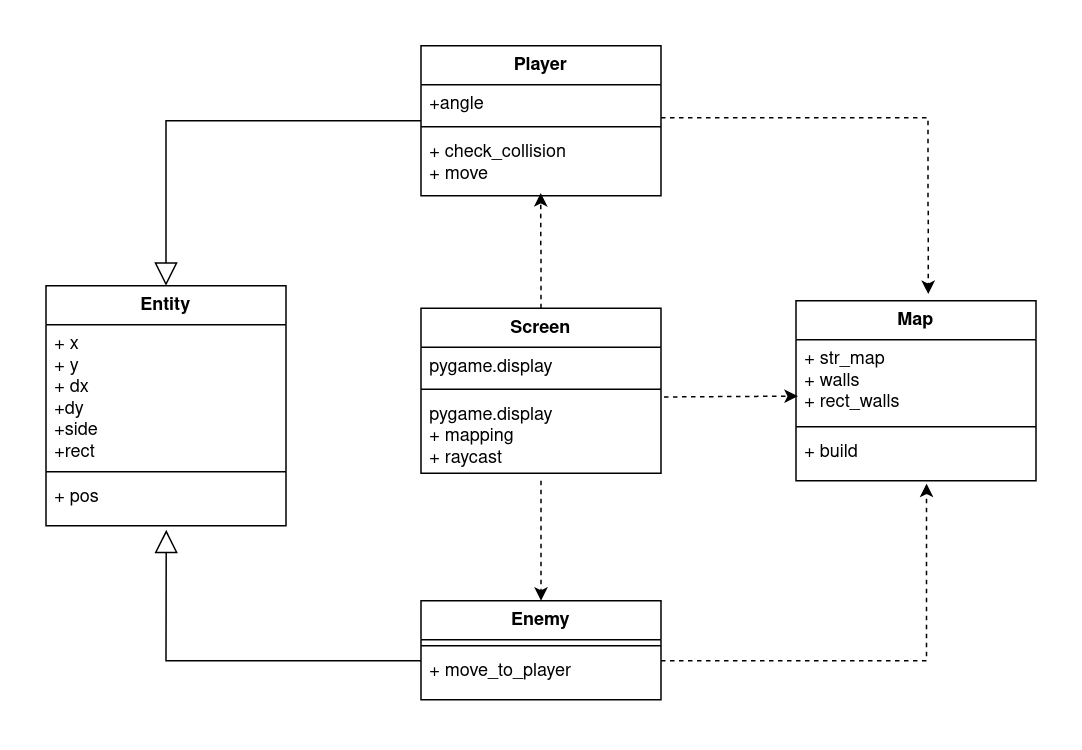

The diagram above was exported from draw.io. Its source (the exported page's mxGraphModel, read from the mxfile embedded in the PNG):
<mxGraphModel dx="1195" dy="658" grid="1" gridSize="10" guides="1" tooltips="1" connect="1" arrows="1" fold="1" page="1" pageScale="1" pageWidth="1100" pageHeight="850" math="0" shadow="0">
  <root>
    <mxCell id="0" />
    <mxCell id="1" parent="0" />
    <mxCell id="2M-Z9cpf9GQ1JqARSITB-1" value="Entity" style="swimlane;fontStyle=1;align=center;verticalAlign=top;childLayout=stackLayout;horizontal=1;startSize=26;horizontalStack=0;resizeParent=1;resizeParentMax=0;resizeLast=0;collapsible=1;marginBottom=0;whiteSpace=wrap;html=1;" vertex="1" parent="1">
      <mxGeometry x="190" y="300" width="160" height="160" as="geometry">
        <mxRectangle x="470" y="400" width="100" height="30" as="alternateBounds" />
      </mxGeometry>
    </mxCell>
    <mxCell id="2M-Z9cpf9GQ1JqARSITB-2" value="&lt;div&gt;+ x&lt;/div&gt;&lt;div&gt;+ y&lt;/div&gt;&lt;div&gt;+ dx&lt;/div&gt;&lt;div&gt;+dy&lt;/div&gt;&lt;div&gt;+side&lt;/div&gt;&lt;div&gt;+rect&lt;br&gt;&lt;/div&gt;" style="text;strokeColor=none;fillColor=none;align=left;verticalAlign=top;spacingLeft=4;spacingRight=4;overflow=hidden;rotatable=0;points=[[0,0.5],[1,0.5]];portConstraint=eastwest;whiteSpace=wrap;html=1;" vertex="1" parent="2M-Z9cpf9GQ1JqARSITB-1">
      <mxGeometry y="26" width="160" height="94" as="geometry" />
    </mxCell>
    <mxCell id="2M-Z9cpf9GQ1JqARSITB-3" value="" style="line;strokeWidth=1;fillColor=none;align=left;verticalAlign=middle;spacingTop=-1;spacingLeft=3;spacingRight=3;rotatable=0;labelPosition=right;points=[];portConstraint=eastwest;strokeColor=inherit;" vertex="1" parent="2M-Z9cpf9GQ1JqARSITB-1">
      <mxGeometry y="120" width="160" height="8" as="geometry" />
    </mxCell>
    <mxCell id="2M-Z9cpf9GQ1JqARSITB-4" value="+ pos" style="text;strokeColor=none;fillColor=none;align=left;verticalAlign=top;spacingLeft=4;spacingRight=4;overflow=hidden;rotatable=0;points=[[0,0.5],[1,0.5]];portConstraint=eastwest;whiteSpace=wrap;html=1;" vertex="1" parent="2M-Z9cpf9GQ1JqARSITB-1">
      <mxGeometry y="128" width="160" height="32" as="geometry" />
    </mxCell>
    <mxCell id="2M-Z9cpf9GQ1JqARSITB-5" value="Player" style="swimlane;fontStyle=1;align=center;verticalAlign=top;childLayout=stackLayout;horizontal=1;startSize=26;horizontalStack=0;resizeParent=1;resizeParentMax=0;resizeLast=0;collapsible=1;marginBottom=0;whiteSpace=wrap;html=1;" vertex="1" parent="1">
      <mxGeometry x="440" y="140" width="160" height="100" as="geometry">
        <mxRectangle x="470" y="400" width="100" height="30" as="alternateBounds" />
      </mxGeometry>
    </mxCell>
    <mxCell id="2M-Z9cpf9GQ1JqARSITB-6" value="+angle" style="text;strokeColor=none;fillColor=none;align=left;verticalAlign=top;spacingLeft=4;spacingRight=4;overflow=hidden;rotatable=0;points=[[0,0.5],[1,0.5]];portConstraint=eastwest;whiteSpace=wrap;html=1;" vertex="1" parent="2M-Z9cpf9GQ1JqARSITB-5">
      <mxGeometry y="26" width="160" height="24" as="geometry" />
    </mxCell>
    <mxCell id="2M-Z9cpf9GQ1JqARSITB-7" value="" style="line;strokeWidth=1;fillColor=none;align=left;verticalAlign=middle;spacingTop=-1;spacingLeft=3;spacingRight=3;rotatable=0;labelPosition=right;points=[];portConstraint=eastwest;strokeColor=inherit;" vertex="1" parent="2M-Z9cpf9GQ1JqARSITB-5">
      <mxGeometry y="50" width="160" height="8" as="geometry" />
    </mxCell>
    <mxCell id="2M-Z9cpf9GQ1JqARSITB-8" value="&lt;div&gt;+ check_collision&lt;/div&gt;&lt;div&gt;+ move&lt;br&gt;&lt;/div&gt;" style="text;strokeColor=none;fillColor=none;align=left;verticalAlign=top;spacingLeft=4;spacingRight=4;overflow=hidden;rotatable=0;points=[[0,0.5],[1,0.5]];portConstraint=eastwest;whiteSpace=wrap;html=1;" vertex="1" parent="2M-Z9cpf9GQ1JqARSITB-5">
      <mxGeometry y="58" width="160" height="42" as="geometry" />
    </mxCell>
    <mxCell id="2M-Z9cpf9GQ1JqARSITB-9" value="Enemy" style="swimlane;fontStyle=1;align=center;verticalAlign=top;childLayout=stackLayout;horizontal=1;startSize=26;horizontalStack=0;resizeParent=1;resizeParentMax=0;resizeLast=0;collapsible=1;marginBottom=0;whiteSpace=wrap;html=1;" vertex="1" parent="1">
      <mxGeometry x="440" y="510" width="160" height="66" as="geometry">
        <mxRectangle x="470" y="400" width="100" height="30" as="alternateBounds" />
      </mxGeometry>
    </mxCell>
    <mxCell id="2M-Z9cpf9GQ1JqARSITB-11" value="" style="line;strokeWidth=1;fillColor=none;align=left;verticalAlign=middle;spacingTop=-1;spacingLeft=3;spacingRight=3;rotatable=0;labelPosition=right;points=[];portConstraint=eastwest;strokeColor=inherit;" vertex="1" parent="2M-Z9cpf9GQ1JqARSITB-9">
      <mxGeometry y="26" width="160" height="8" as="geometry" />
    </mxCell>
    <mxCell id="2M-Z9cpf9GQ1JqARSITB-12" value="+ move_to_player" style="text;strokeColor=none;fillColor=none;align=left;verticalAlign=top;spacingLeft=4;spacingRight=4;overflow=hidden;rotatable=0;points=[[0,0.5],[1,0.5]];portConstraint=eastwest;whiteSpace=wrap;html=1;" vertex="1" parent="2M-Z9cpf9GQ1JqARSITB-9">
      <mxGeometry y="34" width="160" height="32" as="geometry" />
    </mxCell>
    <mxCell id="2M-Z9cpf9GQ1JqARSITB-13" value="Screen" style="swimlane;fontStyle=1;align=center;verticalAlign=top;childLayout=stackLayout;horizontal=1;startSize=26;horizontalStack=0;resizeParent=1;resizeParentMax=0;resizeLast=0;collapsible=1;marginBottom=0;whiteSpace=wrap;html=1;" vertex="1" parent="1">
      <mxGeometry x="440" y="315" width="160" height="110" as="geometry">
        <mxRectangle x="470" y="400" width="100" height="30" as="alternateBounds" />
      </mxGeometry>
    </mxCell>
    <mxCell id="2M-Z9cpf9GQ1JqARSITB-14" value="pygame.display" style="text;strokeColor=none;fillColor=none;align=left;verticalAlign=top;spacingLeft=4;spacingRight=4;overflow=hidden;rotatable=0;points=[[0,0.5],[1,0.5]];portConstraint=eastwest;whiteSpace=wrap;html=1;" vertex="1" parent="2M-Z9cpf9GQ1JqARSITB-13">
      <mxGeometry y="26" width="160" height="24" as="geometry" />
    </mxCell>
    <mxCell id="2M-Z9cpf9GQ1JqARSITB-15" value="" style="line;strokeWidth=1;fillColor=none;align=left;verticalAlign=middle;spacingTop=-1;spacingLeft=3;spacingRight=3;rotatable=0;labelPosition=right;points=[];portConstraint=eastwest;strokeColor=inherit;" vertex="1" parent="2M-Z9cpf9GQ1JqARSITB-13">
      <mxGeometry y="50" width="160" height="8" as="geometry" />
    </mxCell>
    <mxCell id="2M-Z9cpf9GQ1JqARSITB-16" value="&lt;div&gt;pygame.display&lt;br&gt;&lt;/div&gt;&lt;div&gt;+ mapping&lt;br&gt;&lt;/div&gt;&lt;div&gt;+ raycast&lt;br&gt;&lt;/div&gt;" style="text;strokeColor=none;fillColor=none;align=left;verticalAlign=top;spacingLeft=4;spacingRight=4;overflow=hidden;rotatable=0;points=[[0,0.5],[1,0.5]];portConstraint=eastwest;whiteSpace=wrap;html=1;" vertex="1" parent="2M-Z9cpf9GQ1JqARSITB-13">
      <mxGeometry y="58" width="160" height="52" as="geometry" />
    </mxCell>
    <mxCell id="2M-Z9cpf9GQ1JqARSITB-17" value="Map" style="swimlane;fontStyle=1;align=center;verticalAlign=top;childLayout=stackLayout;horizontal=1;startSize=26;horizontalStack=0;resizeParent=1;resizeParentMax=0;resizeLast=0;collapsible=1;marginBottom=0;whiteSpace=wrap;html=1;" vertex="1" parent="1">
      <mxGeometry x="690" y="310" width="160" height="120" as="geometry">
        <mxRectangle x="470" y="400" width="100" height="30" as="alternateBounds" />
      </mxGeometry>
    </mxCell>
    <mxCell id="2M-Z9cpf9GQ1JqARSITB-18" value="&lt;div&gt;+ str_map&lt;/div&gt;&lt;div&gt;+ walls&lt;/div&gt;&lt;div&gt;+ rect_walls&lt;br&gt;&lt;/div&gt;" style="text;strokeColor=none;fillColor=none;align=left;verticalAlign=top;spacingLeft=4;spacingRight=4;overflow=hidden;rotatable=0;points=[[0,0.5],[1,0.5]];portConstraint=eastwest;whiteSpace=wrap;html=1;" vertex="1" parent="2M-Z9cpf9GQ1JqARSITB-17">
      <mxGeometry y="26" width="160" height="54" as="geometry" />
    </mxCell>
    <mxCell id="2M-Z9cpf9GQ1JqARSITB-19" value="" style="line;strokeWidth=1;fillColor=none;align=left;verticalAlign=middle;spacingTop=-1;spacingLeft=3;spacingRight=3;rotatable=0;labelPosition=right;points=[];portConstraint=eastwest;strokeColor=inherit;" vertex="1" parent="2M-Z9cpf9GQ1JqARSITB-17">
      <mxGeometry y="80" width="160" height="8" as="geometry" />
    </mxCell>
    <mxCell id="2M-Z9cpf9GQ1JqARSITB-20" value="+ build" style="text;strokeColor=none;fillColor=none;align=left;verticalAlign=top;spacingLeft=4;spacingRight=4;overflow=hidden;rotatable=0;points=[[0,0.5],[1,0.5]];portConstraint=eastwest;whiteSpace=wrap;html=1;" vertex="1" parent="2M-Z9cpf9GQ1JqARSITB-17">
      <mxGeometry y="88" width="160" height="32" as="geometry" />
    </mxCell>
    <mxCell id="2M-Z9cpf9GQ1JqARSITB-21" value="" style="endArrow=block;html=1;rounded=0;entryX=0.5;entryY=0;entryDx=0;entryDy=0;endFill=0;endSize=13;" edge="1" parent="1" target="2M-Z9cpf9GQ1JqARSITB-1">
      <mxGeometry width="50" height="50" relative="1" as="geometry">
        <mxPoint x="440" y="190" as="sourcePoint" />
        <mxPoint x="550" y="320" as="targetPoint" />
        <Array as="points">
          <mxPoint x="270" y="190" />
        </Array>
      </mxGeometry>
    </mxCell>
    <mxCell id="2M-Z9cpf9GQ1JqARSITB-22" value="" style="endArrow=block;html=1;rounded=0;entryX=0.501;entryY=1.085;entryDx=0;entryDy=0;endFill=0;endSize=13;entryPerimeter=0;" edge="1" parent="1" target="2M-Z9cpf9GQ1JqARSITB-4">
      <mxGeometry width="50" height="50" relative="1" as="geometry">
        <mxPoint x="440" y="550" as="sourcePoint" />
        <mxPoint x="270" y="660" as="targetPoint" />
        <Array as="points">
          <mxPoint x="270" y="550" />
        </Array>
      </mxGeometry>
    </mxCell>
    <mxCell id="2M-Z9cpf9GQ1JqARSITB-23" value="" style="endArrow=classic;html=1;rounded=0;exitX=1.013;exitY=0.022;exitDx=0;exitDy=0;exitPerimeter=0;entryX=0.008;entryY=0.696;entryDx=0;entryDy=0;entryPerimeter=0;dashed=1;" edge="1" parent="1" source="2M-Z9cpf9GQ1JqARSITB-16" target="2M-Z9cpf9GQ1JqARSITB-18">
      <mxGeometry width="50" height="50" relative="1" as="geometry">
        <mxPoint x="460" y="380" as="sourcePoint" />
        <mxPoint x="510" y="330" as="targetPoint" />
      </mxGeometry>
    </mxCell>
    <mxCell id="2M-Z9cpf9GQ1JqARSITB-24" value="" style="endArrow=classic;html=1;rounded=0;exitX=1.003;exitY=1.196;exitDx=0;exitDy=0;exitPerimeter=0;entryX=0.544;entryY=1.058;entryDx=0;entryDy=0;entryPerimeter=0;dashed=1;" edge="1" parent="1" target="2M-Z9cpf9GQ1JqARSITB-20">
      <mxGeometry width="50" height="50" relative="1" as="geometry">
        <mxPoint x="600" y="550" as="sourcePoint" />
        <mxPoint x="688" y="550" as="targetPoint" />
        <Array as="points">
          <mxPoint x="777" y="550" />
        </Array>
      </mxGeometry>
    </mxCell>
    <mxCell id="2M-Z9cpf9GQ1JqARSITB-25" value="" style="endArrow=classic;html=1;rounded=0;exitX=1.003;exitY=1.196;exitDx=0;exitDy=0;exitPerimeter=0;entryX=0.551;entryY=-0.037;entryDx=0;entryDy=0;entryPerimeter=0;dashed=1;" edge="1" parent="1" target="2M-Z9cpf9GQ1JqARSITB-17">
      <mxGeometry width="50" height="50" relative="1" as="geometry">
        <mxPoint x="600" y="188" as="sourcePoint" />
        <mxPoint x="777" y="70" as="targetPoint" />
        <Array as="points">
          <mxPoint x="778" y="188" />
        </Array>
      </mxGeometry>
    </mxCell>
    <mxCell id="2M-Z9cpf9GQ1JqARSITB-26" value="" style="endArrow=classic;html=1;rounded=0;entryX=0.499;entryY=0.956;entryDx=0;entryDy=0;entryPerimeter=0;dashed=1;exitX=0.5;exitY=0;exitDx=0;exitDy=0;" edge="1" parent="1" source="2M-Z9cpf9GQ1JqARSITB-13" target="2M-Z9cpf9GQ1JqARSITB-8">
      <mxGeometry width="50" height="50" relative="1" as="geometry">
        <mxPoint x="520" y="310" as="sourcePoint" />
        <mxPoint x="608" y="320" as="targetPoint" />
      </mxGeometry>
    </mxCell>
    <mxCell id="2M-Z9cpf9GQ1JqARSITB-27" value="" style="endArrow=classic;html=1;rounded=0;entryX=0.5;entryY=0;entryDx=0;entryDy=0;dashed=1;" edge="1" parent="1" target="2M-Z9cpf9GQ1JqARSITB-9">
      <mxGeometry width="50" height="50" relative="1" as="geometry">
        <mxPoint x="520" y="430" as="sourcePoint" />
        <mxPoint x="519.71" y="338" as="targetPoint" />
      </mxGeometry>
    </mxCell>
  </root>
</mxGraphModel>